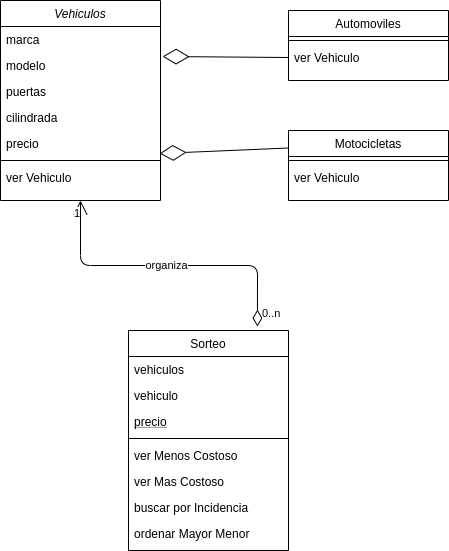

The diagram above was exported from draw.io. Its source (the exported page's mxGraphModel, read from the mxfile embedded in the PNG):
<mxGraphModel dx="559" dy="797" grid="1" gridSize="10" guides="1" tooltips="1" connect="1" arrows="1" fold="1" page="1" pageScale="1" pageWidth="827" pageHeight="1169" math="0" shadow="0">
  <root>
    <mxCell id="WIyWlLk6GJQsqaUBKTNV-0" />
    <mxCell id="WIyWlLk6GJQsqaUBKTNV-1" parent="WIyWlLk6GJQsqaUBKTNV-0" />
    <mxCell id="zkfFHV4jXpPFQw0GAbJ--0" value="Vehiculos" style="swimlane;fontStyle=2;align=center;verticalAlign=top;childLayout=stackLayout;horizontal=1;startSize=26;horizontalStack=0;resizeParent=1;resizeLast=0;collapsible=1;marginBottom=0;rounded=0;shadow=0;strokeWidth=1;" parent="WIyWlLk6GJQsqaUBKTNV-1" vertex="1">
      <mxGeometry x="220" y="20" width="160" height="200" as="geometry">
        <mxRectangle x="230" y="140" width="160" height="26" as="alternateBounds" />
      </mxGeometry>
    </mxCell>
    <mxCell id="zkfFHV4jXpPFQw0GAbJ--1" value="marca" style="text;align=left;verticalAlign=top;spacingLeft=4;spacingRight=4;overflow=hidden;rotatable=0;points=[[0,0.5],[1,0.5]];portConstraint=eastwest;" parent="zkfFHV4jXpPFQw0GAbJ--0" vertex="1">
      <mxGeometry y="26" width="160" height="26" as="geometry" />
    </mxCell>
    <mxCell id="zkfFHV4jXpPFQw0GAbJ--2" value="modelo" style="text;align=left;verticalAlign=top;spacingLeft=4;spacingRight=4;overflow=hidden;rotatable=0;points=[[0,0.5],[1,0.5]];portConstraint=eastwest;rounded=0;shadow=0;html=0;" parent="zkfFHV4jXpPFQw0GAbJ--0" vertex="1">
      <mxGeometry y="52" width="160" height="26" as="geometry" />
    </mxCell>
    <mxCell id="zkfFHV4jXpPFQw0GAbJ--3" value="puertas" style="text;align=left;verticalAlign=top;spacingLeft=4;spacingRight=4;overflow=hidden;rotatable=0;points=[[0,0.5],[1,0.5]];portConstraint=eastwest;rounded=0;shadow=0;html=0;" parent="zkfFHV4jXpPFQw0GAbJ--0" vertex="1">
      <mxGeometry y="78" width="160" height="26" as="geometry" />
    </mxCell>
    <mxCell id="AkVKUdivHze_RjB99owg-1" value="cilindrada" style="text;align=left;verticalAlign=top;spacingLeft=4;spacingRight=4;overflow=hidden;rotatable=0;points=[[0,0.5],[1,0.5]];portConstraint=eastwest;rounded=0;shadow=0;html=0;" vertex="1" parent="zkfFHV4jXpPFQw0GAbJ--0">
      <mxGeometry y="104" width="160" height="26" as="geometry" />
    </mxCell>
    <mxCell id="AkVKUdivHze_RjB99owg-2" value="precio" style="text;align=left;verticalAlign=top;spacingLeft=4;spacingRight=4;overflow=hidden;rotatable=0;points=[[0,0.5],[1,0.5]];portConstraint=eastwest;rounded=0;shadow=0;html=0;" vertex="1" parent="zkfFHV4jXpPFQw0GAbJ--0">
      <mxGeometry y="130" width="160" height="26" as="geometry" />
    </mxCell>
    <mxCell id="AkVKUdivHze_RjB99owg-3" value="" style="line;html=1;strokeWidth=1;align=left;verticalAlign=middle;spacingTop=-1;spacingLeft=3;spacingRight=3;rotatable=0;labelPosition=right;points=[];portConstraint=eastwest;" vertex="1" parent="zkfFHV4jXpPFQw0GAbJ--0">
      <mxGeometry y="156" width="160" height="8" as="geometry" />
    </mxCell>
    <mxCell id="AkVKUdivHze_RjB99owg-4" value="ver Vehiculo" style="text;align=left;verticalAlign=top;spacingLeft=4;spacingRight=4;overflow=hidden;rotatable=0;points=[[0,0.5],[1,0.5]];portConstraint=eastwest;rounded=0;shadow=0;html=0;" vertex="1" parent="zkfFHV4jXpPFQw0GAbJ--0">
      <mxGeometry y="164" width="160" height="26" as="geometry" />
    </mxCell>
    <mxCell id="zkfFHV4jXpPFQw0GAbJ--6" value="Sorteo" style="swimlane;fontStyle=0;align=center;verticalAlign=top;childLayout=stackLayout;horizontal=1;startSize=26;horizontalStack=0;resizeParent=1;resizeLast=0;collapsible=1;marginBottom=0;rounded=0;shadow=0;strokeWidth=1;" parent="WIyWlLk6GJQsqaUBKTNV-1" vertex="1">
      <mxGeometry x="348" y="350" width="160" height="220" as="geometry">
        <mxRectangle x="130" y="380" width="160" height="26" as="alternateBounds" />
      </mxGeometry>
    </mxCell>
    <mxCell id="zkfFHV4jXpPFQw0GAbJ--7" value="vehiculos" style="text;align=left;verticalAlign=top;spacingLeft=4;spacingRight=4;overflow=hidden;rotatable=0;points=[[0,0.5],[1,0.5]];portConstraint=eastwest;" parent="zkfFHV4jXpPFQw0GAbJ--6" vertex="1">
      <mxGeometry y="26" width="160" height="26" as="geometry" />
    </mxCell>
    <mxCell id="zkfFHV4jXpPFQw0GAbJ--8" value="vehiculo" style="text;align=left;verticalAlign=top;spacingLeft=4;spacingRight=4;overflow=hidden;rotatable=0;points=[[0,0.5],[1,0.5]];portConstraint=eastwest;rounded=0;shadow=0;html=0;" parent="zkfFHV4jXpPFQw0GAbJ--6" vertex="1">
      <mxGeometry y="52" width="160" height="26" as="geometry" />
    </mxCell>
    <mxCell id="zkfFHV4jXpPFQw0GAbJ--10" value="precio" style="text;align=left;verticalAlign=top;spacingLeft=4;spacingRight=4;overflow=hidden;rotatable=0;points=[[0,0.5],[1,0.5]];portConstraint=eastwest;fontStyle=4" parent="zkfFHV4jXpPFQw0GAbJ--6" vertex="1">
      <mxGeometry y="78" width="160" height="26" as="geometry" />
    </mxCell>
    <mxCell id="zkfFHV4jXpPFQw0GAbJ--9" value="" style="line;html=1;strokeWidth=1;align=left;verticalAlign=middle;spacingTop=-1;spacingLeft=3;spacingRight=3;rotatable=0;labelPosition=right;points=[];portConstraint=eastwest;" parent="zkfFHV4jXpPFQw0GAbJ--6" vertex="1">
      <mxGeometry y="104" width="160" height="8" as="geometry" />
    </mxCell>
    <mxCell id="AkVKUdivHze_RjB99owg-16" value="ver Menos Costoso" style="text;align=left;verticalAlign=top;spacingLeft=4;spacingRight=4;overflow=hidden;rotatable=0;points=[[0,0.5],[1,0.5]];portConstraint=eastwest;" vertex="1" parent="zkfFHV4jXpPFQw0GAbJ--6">
      <mxGeometry y="112" width="160" height="26" as="geometry" />
    </mxCell>
    <mxCell id="AkVKUdivHze_RjB99owg-15" value="ver Mas Costoso" style="text;align=left;verticalAlign=top;spacingLeft=4;spacingRight=4;overflow=hidden;rotatable=0;points=[[0,0.5],[1,0.5]];portConstraint=eastwest;" vertex="1" parent="zkfFHV4jXpPFQw0GAbJ--6">
      <mxGeometry y="138" width="160" height="26" as="geometry" />
    </mxCell>
    <mxCell id="AkVKUdivHze_RjB99owg-17" value="buscar por Incidencia" style="text;align=left;verticalAlign=top;spacingLeft=4;spacingRight=4;overflow=hidden;rotatable=0;points=[[0,0.5],[1,0.5]];portConstraint=eastwest;" vertex="1" parent="zkfFHV4jXpPFQw0GAbJ--6">
      <mxGeometry y="164" width="160" height="26" as="geometry" />
    </mxCell>
    <mxCell id="AkVKUdivHze_RjB99owg-18" value="ordenar Mayor Menor" style="text;align=left;verticalAlign=top;spacingLeft=4;spacingRight=4;overflow=hidden;rotatable=0;points=[[0,0.5],[1,0.5]];portConstraint=eastwest;" vertex="1" parent="zkfFHV4jXpPFQw0GAbJ--6">
      <mxGeometry y="190" width="160" height="26" as="geometry" />
    </mxCell>
    <mxCell id="zkfFHV4jXpPFQw0GAbJ--13" value="Motocicletas" style="swimlane;fontStyle=0;align=center;verticalAlign=top;childLayout=stackLayout;horizontal=1;startSize=26;horizontalStack=0;resizeParent=1;resizeLast=0;collapsible=1;marginBottom=0;rounded=0;shadow=0;strokeWidth=1;" parent="WIyWlLk6GJQsqaUBKTNV-1" vertex="1">
      <mxGeometry x="508" y="150" width="160" height="70" as="geometry">
        <mxRectangle x="340" y="380" width="170" height="26" as="alternateBounds" />
      </mxGeometry>
    </mxCell>
    <mxCell id="zkfFHV4jXpPFQw0GAbJ--15" value="" style="line;html=1;strokeWidth=1;align=left;verticalAlign=middle;spacingTop=-1;spacingLeft=3;spacingRight=3;rotatable=0;labelPosition=right;points=[];portConstraint=eastwest;" parent="zkfFHV4jXpPFQw0GAbJ--13" vertex="1">
      <mxGeometry y="26" width="160" height="8" as="geometry" />
    </mxCell>
    <mxCell id="AkVKUdivHze_RjB99owg-5" value="ver Vehiculo" style="text;align=left;verticalAlign=top;spacingLeft=4;spacingRight=4;overflow=hidden;rotatable=0;points=[[0,0.5],[1,0.5]];portConstraint=eastwest;" vertex="1" parent="zkfFHV4jXpPFQw0GAbJ--13">
      <mxGeometry y="34" width="160" height="26" as="geometry" />
    </mxCell>
    <mxCell id="zkfFHV4jXpPFQw0GAbJ--17" value="Automoviles" style="swimlane;fontStyle=0;align=center;verticalAlign=top;childLayout=stackLayout;horizontal=1;startSize=26;horizontalStack=0;resizeParent=1;resizeLast=0;collapsible=1;marginBottom=0;rounded=0;shadow=0;strokeWidth=1;" parent="WIyWlLk6GJQsqaUBKTNV-1" vertex="1">
      <mxGeometry x="508" y="30" width="160" height="70" as="geometry">
        <mxRectangle x="550" y="140" width="160" height="26" as="alternateBounds" />
      </mxGeometry>
    </mxCell>
    <mxCell id="zkfFHV4jXpPFQw0GAbJ--23" value="" style="line;html=1;strokeWidth=1;align=left;verticalAlign=middle;spacingTop=-1;spacingLeft=3;spacingRight=3;rotatable=0;labelPosition=right;points=[];portConstraint=eastwest;" parent="zkfFHV4jXpPFQw0GAbJ--17" vertex="1">
      <mxGeometry y="26" width="160" height="8" as="geometry" />
    </mxCell>
    <mxCell id="zkfFHV4jXpPFQw0GAbJ--24" value="ver Vehiculo" style="text;align=left;verticalAlign=top;spacingLeft=4;spacingRight=4;overflow=hidden;rotatable=0;points=[[0,0.5],[1,0.5]];portConstraint=eastwest;" parent="zkfFHV4jXpPFQw0GAbJ--17" vertex="1">
      <mxGeometry y="34" width="160" height="26" as="geometry" />
    </mxCell>
    <mxCell id="AkVKUdivHze_RjB99owg-13" value="" style="endArrow=diamondThin;endFill=0;endSize=24;html=1;entryX=1.013;entryY=0.154;entryDx=0;entryDy=0;exitX=0;exitY=0.5;exitDx=0;exitDy=0;entryPerimeter=0;" edge="1" parent="WIyWlLk6GJQsqaUBKTNV-1" source="zkfFHV4jXpPFQw0GAbJ--24" target="zkfFHV4jXpPFQw0GAbJ--2">
      <mxGeometry width="160" relative="1" as="geometry">
        <mxPoint x="340" y="410" as="sourcePoint" />
        <mxPoint x="500" y="410" as="targetPoint" />
      </mxGeometry>
    </mxCell>
    <mxCell id="AkVKUdivHze_RjB99owg-14" value="" style="endArrow=diamondThin;endFill=0;endSize=24;html=1;entryX=0.994;entryY=0.885;entryDx=0;entryDy=0;exitX=0;exitY=0.25;exitDx=0;exitDy=0;entryPerimeter=0;" edge="1" parent="WIyWlLk6GJQsqaUBKTNV-1" source="zkfFHV4jXpPFQw0GAbJ--13" target="AkVKUdivHze_RjB99owg-2">
      <mxGeometry width="160" relative="1" as="geometry">
        <mxPoint x="518" y="177" as="sourcePoint" />
        <mxPoint x="390" y="173" as="targetPoint" />
      </mxGeometry>
    </mxCell>
    <mxCell id="AkVKUdivHze_RjB99owg-19" value="organiza" style="endArrow=open;html=1;endSize=12;startArrow=diamondThin;startSize=14;startFill=0;edgeStyle=orthogonalEdgeStyle;entryX=0.5;entryY=1;entryDx=0;entryDy=0;exitX=0.806;exitY=-0.018;exitDx=0;exitDy=0;exitPerimeter=0;" edge="1" parent="WIyWlLk6GJQsqaUBKTNV-1" source="zkfFHV4jXpPFQw0GAbJ--6" target="zkfFHV4jXpPFQw0GAbJ--0">
      <mxGeometry relative="1" as="geometry">
        <mxPoint x="370" y="410" as="sourcePoint" />
        <mxPoint x="530" y="410" as="targetPoint" />
      </mxGeometry>
    </mxCell>
    <mxCell id="AkVKUdivHze_RjB99owg-20" value="0..n" style="edgeLabel;resizable=0;html=1;align=left;verticalAlign=top;" connectable="0" vertex="1" parent="AkVKUdivHze_RjB99owg-19">
      <mxGeometry x="-1" relative="1" as="geometry">
        <mxPoint x="3.04" y="-26.04" as="offset" />
      </mxGeometry>
    </mxCell>
    <mxCell id="AkVKUdivHze_RjB99owg-21" value="1" style="edgeLabel;resizable=0;html=1;align=right;verticalAlign=top;" connectable="0" vertex="1" parent="AkVKUdivHze_RjB99owg-19">
      <mxGeometry x="1" relative="1" as="geometry" />
    </mxCell>
  </root>
</mxGraphModel>